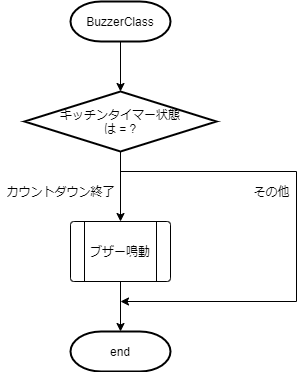

The diagram above was exported from draw.io. Its source (the exported page's mxGraphModel, read from the mxfile embedded in the PNG):
<mxGraphModel dx="1326" dy="806" grid="1" gridSize="10" guides="1" tooltips="1" connect="1" arrows="1" fold="1" page="1" pageScale="1" pageWidth="827" pageHeight="1169" math="0" shadow="0">
  <root>
    <mxCell id="WIyWlLk6GJQsqaUBKTNV-0" />
    <mxCell id="WIyWlLk6GJQsqaUBKTNV-1" parent="WIyWlLk6GJQsqaUBKTNV-0" />
    <mxCell id="_0K1-rtU-OanAJvUgACe-2" value="" style="edgeStyle=orthogonalEdgeStyle;rounded=0;orthogonalLoop=1;jettySize=auto;html=1;" parent="WIyWlLk6GJQsqaUBKTNV-1" source="_0K1-rtU-OanAJvUgACe-0" target="_0K1-rtU-OanAJvUgACe-1" edge="1">
      <mxGeometry relative="1" as="geometry" />
    </mxCell>
    <mxCell id="_0K1-rtU-OanAJvUgACe-0" value="BuzzerClass" style="strokeWidth=2;html=1;shape=mxgraph.flowchart.terminator;whiteSpace=wrap;" parent="WIyWlLk6GJQsqaUBKTNV-1" vertex="1">
      <mxGeometry x="364" y="70" width="100" height="40" as="geometry" />
    </mxCell>
    <mxCell id="_0K1-rtU-OanAJvUgACe-3" value="" style="edgeStyle=orthogonalEdgeStyle;rounded=0;orthogonalLoop=1;jettySize=auto;html=1;entryX=0.5;entryY=0;entryDx=0;entryDy=0;" parent="WIyWlLk6GJQsqaUBKTNV-1" source="_0K1-rtU-OanAJvUgACe-1" target="_0K1-rtU-OanAJvUgACe-5" edge="1">
      <mxGeometry relative="1" as="geometry">
        <mxPoint x="414" y="290" as="targetPoint" />
      </mxGeometry>
    </mxCell>
    <mxCell id="_0K1-rtU-OanAJvUgACe-9" style="edgeStyle=orthogonalEdgeStyle;rounded=0;orthogonalLoop=1;jettySize=auto;html=1;" parent="WIyWlLk6GJQsqaUBKTNV-1" source="_0K1-rtU-OanAJvUgACe-1" edge="1">
      <mxGeometry relative="1" as="geometry">
        <mxPoint x="414" y="370" as="targetPoint" />
        <Array as="points">
          <mxPoint x="414" y="240" />
          <mxPoint x="590" y="240" />
          <mxPoint x="590" y="370" />
        </Array>
      </mxGeometry>
    </mxCell>
    <mxCell id="_0K1-rtU-OanAJvUgACe-1" value="キッチンタイマー状態&lt;br&gt;は = ?" style="strokeWidth=2;html=1;shape=mxgraph.flowchart.decision;whiteSpace=wrap;" parent="WIyWlLk6GJQsqaUBKTNV-1" vertex="1">
      <mxGeometry x="318" y="160" width="192" height="60" as="geometry" />
    </mxCell>
    <mxCell id="_0K1-rtU-OanAJvUgACe-4" value="カウントダウン終了" style="text;html=1;align=center;verticalAlign=middle;resizable=0;points=[];autosize=1;" parent="WIyWlLk6GJQsqaUBKTNV-1" vertex="1">
      <mxGeometry x="294" y="250" width="120" height="20" as="geometry" />
    </mxCell>
    <mxCell id="_0K1-rtU-OanAJvUgACe-8" value="" style="edgeStyle=orthogonalEdgeStyle;rounded=0;orthogonalLoop=1;jettySize=auto;html=1;" parent="WIyWlLk6GJQsqaUBKTNV-1" source="_0K1-rtU-OanAJvUgACe-5" target="_0K1-rtU-OanAJvUgACe-7" edge="1">
      <mxGeometry relative="1" as="geometry" />
    </mxCell>
    <mxCell id="_0K1-rtU-OanAJvUgACe-5" value="ブザー鳴動" style="verticalLabelPosition=middle;verticalAlign=middle;html=1;shape=process;whiteSpace=wrap;rounded=1;size=0.14;arcSize=6;labelPosition=center;align=center;" parent="WIyWlLk6GJQsqaUBKTNV-1" vertex="1">
      <mxGeometry x="364" y="290" width="100" height="60" as="geometry" />
    </mxCell>
    <mxCell id="_0K1-rtU-OanAJvUgACe-7" value="end" style="strokeWidth=2;html=1;shape=mxgraph.flowchart.terminator;whiteSpace=wrap;" parent="WIyWlLk6GJQsqaUBKTNV-1" vertex="1">
      <mxGeometry x="364" y="400" width="100" height="40" as="geometry" />
    </mxCell>
    <mxCell id="_0K1-rtU-OanAJvUgACe-11" value="その他" style="text;html=1;align=center;verticalAlign=middle;resizable=0;points=[];autosize=1;" parent="WIyWlLk6GJQsqaUBKTNV-1" vertex="1">
      <mxGeometry x="540" y="250" width="50" height="20" as="geometry" />
    </mxCell>
  </root>
</mxGraphModel>